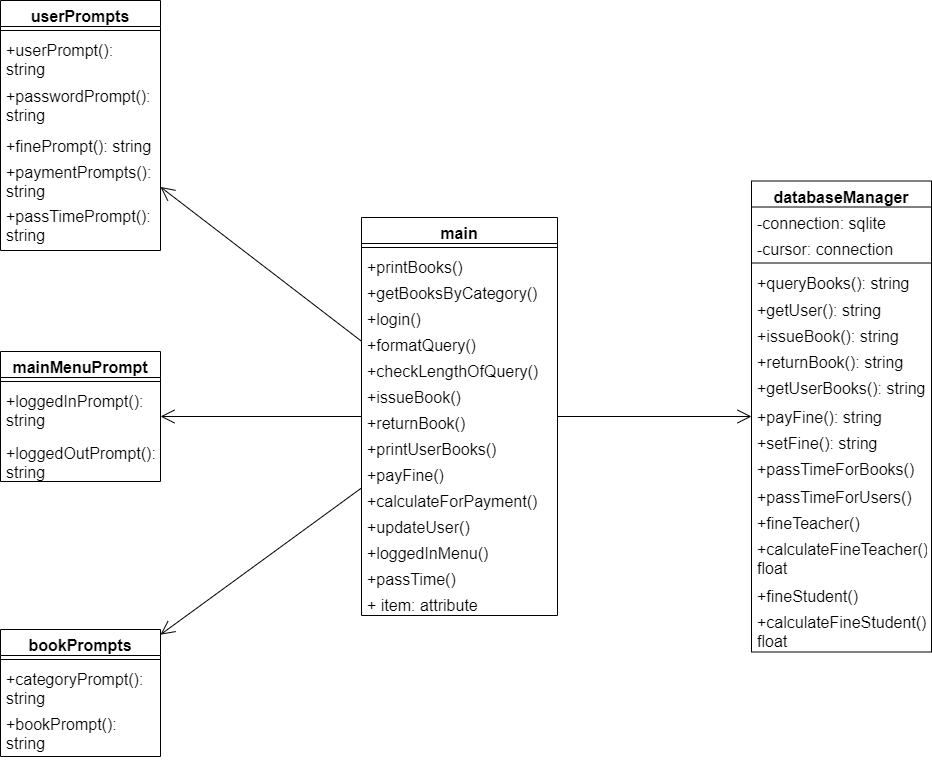

The diagram above was exported from draw.io. Its source (the exported page's mxGraphModel, read from the mxfile embedded in the PNG):
<mxGraphModel dx="2120" dy="1112" grid="0" gridSize="10" guides="1" tooltips="1" connect="1" arrows="1" fold="1" page="0" pageScale="1" pageWidth="850" pageHeight="1100" math="0" shadow="0">
  <root>
    <mxCell id="0" />
    <mxCell id="1" parent="0" />
    <mxCell id="XRdQFpwhuBwlunzx0hv_-1" value="main" style="swimlane;fontStyle=1;align=center;verticalAlign=top;childLayout=stackLayout;horizontal=1;startSize=26;horizontalStack=0;resizeParent=1;resizeParentMax=0;resizeLast=0;collapsible=1;marginBottom=0;whiteSpace=wrap;html=1;fontSize=16;" parent="1" vertex="1">
      <mxGeometry x="120" y="154" width="196" height="398" as="geometry" />
    </mxCell>
    <mxCell id="XRdQFpwhuBwlunzx0hv_-3" value="" style="line;strokeWidth=1;fillColor=none;align=left;verticalAlign=middle;spacingTop=-1;spacingLeft=3;spacingRight=3;rotatable=0;labelPosition=right;points=[];portConstraint=eastwest;strokeColor=inherit;fontSize=16;" parent="XRdQFpwhuBwlunzx0hv_-1" vertex="1">
      <mxGeometry y="26" width="196" height="8" as="geometry" />
    </mxCell>
    <mxCell id="XRdQFpwhuBwlunzx0hv_-4" value="+printBooks()" style="text;strokeColor=none;fillColor=none;align=left;verticalAlign=top;spacingLeft=4;spacingRight=4;overflow=hidden;rotatable=0;points=[[0,0.5],[1,0.5]];portConstraint=eastwest;whiteSpace=wrap;html=1;fontSize=16;" parent="XRdQFpwhuBwlunzx0hv_-1" vertex="1">
      <mxGeometry y="34" width="196" height="26" as="geometry" />
    </mxCell>
    <mxCell id="XRdQFpwhuBwlunzx0hv_-5" value="+getBooksByCategory()" style="text;strokeColor=none;fillColor=none;align=left;verticalAlign=top;spacingLeft=4;spacingRight=4;overflow=hidden;rotatable=0;points=[[0,0.5],[1,0.5]];portConstraint=eastwest;whiteSpace=wrap;html=1;fontSize=16;" parent="XRdQFpwhuBwlunzx0hv_-1" vertex="1">
      <mxGeometry y="60" width="196" height="26" as="geometry" />
    </mxCell>
    <mxCell id="XRdQFpwhuBwlunzx0hv_-6" value="+login()" style="text;strokeColor=none;fillColor=none;align=left;verticalAlign=top;spacingLeft=4;spacingRight=4;overflow=hidden;rotatable=0;points=[[0,0.5],[1,0.5]];portConstraint=eastwest;whiteSpace=wrap;html=1;fontSize=16;" parent="XRdQFpwhuBwlunzx0hv_-1" vertex="1">
      <mxGeometry y="86" width="196" height="26" as="geometry" />
    </mxCell>
    <mxCell id="XRdQFpwhuBwlunzx0hv_-7" value="+formatQuery()" style="text;strokeColor=none;fillColor=none;align=left;verticalAlign=top;spacingLeft=4;spacingRight=4;overflow=hidden;rotatable=0;points=[[0,0.5],[1,0.5]];portConstraint=eastwest;whiteSpace=wrap;html=1;fontSize=16;" parent="XRdQFpwhuBwlunzx0hv_-1" vertex="1">
      <mxGeometry y="112" width="196" height="26" as="geometry" />
    </mxCell>
    <mxCell id="XRdQFpwhuBwlunzx0hv_-8" value="+checkLengthOfQuery()" style="text;strokeColor=none;fillColor=none;align=left;verticalAlign=top;spacingLeft=4;spacingRight=4;overflow=hidden;rotatable=0;points=[[0,0.5],[1,0.5]];portConstraint=eastwest;whiteSpace=wrap;html=1;fontSize=16;" parent="XRdQFpwhuBwlunzx0hv_-1" vertex="1">
      <mxGeometry y="138" width="196" height="26" as="geometry" />
    </mxCell>
    <mxCell id="XRdQFpwhuBwlunzx0hv_-9" value="+issueBook()" style="text;strokeColor=none;fillColor=none;align=left;verticalAlign=top;spacingLeft=4;spacingRight=4;overflow=hidden;rotatable=0;points=[[0,0.5],[1,0.5]];portConstraint=eastwest;whiteSpace=wrap;html=1;fontSize=16;" parent="XRdQFpwhuBwlunzx0hv_-1" vertex="1">
      <mxGeometry y="164" width="196" height="26" as="geometry" />
    </mxCell>
    <mxCell id="XRdQFpwhuBwlunzx0hv_-10" value="+returnBook()" style="text;strokeColor=none;fillColor=none;align=left;verticalAlign=top;spacingLeft=4;spacingRight=4;overflow=hidden;rotatable=0;points=[[0,0.5],[1,0.5]];portConstraint=eastwest;whiteSpace=wrap;html=1;fontSize=16;" parent="XRdQFpwhuBwlunzx0hv_-1" vertex="1">
      <mxGeometry y="190" width="196" height="26" as="geometry" />
    </mxCell>
    <mxCell id="XRdQFpwhuBwlunzx0hv_-11" value="+printUserBooks()" style="text;strokeColor=none;fillColor=none;align=left;verticalAlign=top;spacingLeft=4;spacingRight=4;overflow=hidden;rotatable=0;points=[[0,0.5],[1,0.5]];portConstraint=eastwest;whiteSpace=wrap;html=1;fontSize=16;" parent="XRdQFpwhuBwlunzx0hv_-1" vertex="1">
      <mxGeometry y="216" width="196" height="26" as="geometry" />
    </mxCell>
    <mxCell id="XRdQFpwhuBwlunzx0hv_-12" value="+payFine()" style="text;strokeColor=none;fillColor=none;align=left;verticalAlign=top;spacingLeft=4;spacingRight=4;overflow=hidden;rotatable=0;points=[[0,0.5],[1,0.5]];portConstraint=eastwest;whiteSpace=wrap;html=1;fontSize=16;" parent="XRdQFpwhuBwlunzx0hv_-1" vertex="1">
      <mxGeometry y="242" width="196" height="26" as="geometry" />
    </mxCell>
    <mxCell id="XRdQFpwhuBwlunzx0hv_-13" value="+calculateForPayment()" style="text;strokeColor=none;fillColor=none;align=left;verticalAlign=top;spacingLeft=4;spacingRight=4;overflow=hidden;rotatable=0;points=[[0,0.5],[1,0.5]];portConstraint=eastwest;whiteSpace=wrap;html=1;fontSize=16;" parent="XRdQFpwhuBwlunzx0hv_-1" vertex="1">
      <mxGeometry y="268" width="196" height="26" as="geometry" />
    </mxCell>
    <mxCell id="XRdQFpwhuBwlunzx0hv_-18" value="+updateUser()" style="text;strokeColor=none;fillColor=none;align=left;verticalAlign=top;spacingLeft=4;spacingRight=4;overflow=hidden;rotatable=0;points=[[0,0.5],[1,0.5]];portConstraint=eastwest;whiteSpace=wrap;html=1;fontSize=16;" parent="XRdQFpwhuBwlunzx0hv_-1" vertex="1">
      <mxGeometry y="294" width="196" height="26" as="geometry" />
    </mxCell>
    <mxCell id="XRdQFpwhuBwlunzx0hv_-19" value="+loggedInMenu()" style="text;strokeColor=none;fillColor=none;align=left;verticalAlign=top;spacingLeft=4;spacingRight=4;overflow=hidden;rotatable=0;points=[[0,0.5],[1,0.5]];portConstraint=eastwest;whiteSpace=wrap;html=1;fontSize=16;" parent="XRdQFpwhuBwlunzx0hv_-1" vertex="1">
      <mxGeometry y="320" width="196" height="26" as="geometry" />
    </mxCell>
    <mxCell id="XRdQFpwhuBwlunzx0hv_-20" value="+passTime()" style="text;strokeColor=none;fillColor=none;align=left;verticalAlign=top;spacingLeft=4;spacingRight=4;overflow=hidden;rotatable=0;points=[[0,0.5],[1,0.5]];portConstraint=eastwest;whiteSpace=wrap;html=1;fontSize=16;" parent="XRdQFpwhuBwlunzx0hv_-1" vertex="1">
      <mxGeometry y="346" width="196" height="26" as="geometry" />
    </mxCell>
    <mxCell id="XRdQFpwhuBwlunzx0hv_-21" value="+ item: attribute" style="text;strokeColor=none;fillColor=none;align=left;verticalAlign=top;spacingLeft=4;spacingRight=4;overflow=hidden;rotatable=0;points=[[0,0.5],[1,0.5]];portConstraint=eastwest;whiteSpace=wrap;html=1;fontSize=16;" parent="XRdQFpwhuBwlunzx0hv_-1" vertex="1">
      <mxGeometry y="372" width="196" height="26" as="geometry" />
    </mxCell>
    <mxCell id="QOGsf-ikT3of8usDOHaO-1" value="bookPrompts" style="swimlane;fontStyle=1;align=center;verticalAlign=top;childLayout=stackLayout;horizontal=1;startSize=26;horizontalStack=0;resizeParent=1;resizeParentMax=0;resizeLast=0;collapsible=1;marginBottom=0;whiteSpace=wrap;html=1;fontSize=16;" vertex="1" parent="1">
      <mxGeometry x="-241" y="566" width="160" height="127" as="geometry" />
    </mxCell>
    <mxCell id="QOGsf-ikT3of8usDOHaO-2" value="" style="line;strokeWidth=1;fillColor=none;align=left;verticalAlign=middle;spacingTop=-1;spacingLeft=3;spacingRight=3;rotatable=0;labelPosition=right;points=[];portConstraint=eastwest;strokeColor=inherit;fontSize=16;" vertex="1" parent="QOGsf-ikT3of8usDOHaO-1">
      <mxGeometry y="26" width="160" height="8" as="geometry" />
    </mxCell>
    <mxCell id="QOGsf-ikT3of8usDOHaO-3" value="+categoryPrompt(): string" style="text;strokeColor=none;fillColor=none;align=left;verticalAlign=top;spacingLeft=4;spacingRight=4;overflow=hidden;rotatable=0;points=[[0,0.5],[1,0.5]];portConstraint=eastwest;whiteSpace=wrap;html=1;fontSize=16;" vertex="1" parent="QOGsf-ikT3of8usDOHaO-1">
      <mxGeometry y="34" width="160" height="45" as="geometry" />
    </mxCell>
    <mxCell id="QOGsf-ikT3of8usDOHaO-4" value="+bookPrompt(): string" style="text;strokeColor=none;fillColor=none;align=left;verticalAlign=top;spacingLeft=4;spacingRight=4;overflow=hidden;rotatable=0;points=[[0,0.5],[1,0.5]];portConstraint=eastwest;whiteSpace=wrap;html=1;fontSize=16;" vertex="1" parent="QOGsf-ikT3of8usDOHaO-1">
      <mxGeometry y="79" width="160" height="48" as="geometry" />
    </mxCell>
    <mxCell id="QOGsf-ikT3of8usDOHaO-5" value="databaseManager" style="swimlane;fontStyle=1;align=center;verticalAlign=top;childLayout=stackLayout;horizontal=1;startSize=26;horizontalStack=0;resizeParent=1;resizeParentMax=0;resizeLast=0;collapsible=1;marginBottom=0;whiteSpace=wrap;html=1;fontSize=16;" vertex="1" parent="1">
      <mxGeometry x="510" y="117.5" width="180" height="471" as="geometry" />
    </mxCell>
    <mxCell id="QOGsf-ikT3of8usDOHaO-6" value="-connection: sqlite" style="text;strokeColor=none;fillColor=none;align=left;verticalAlign=top;spacingLeft=4;spacingRight=4;overflow=hidden;rotatable=0;points=[[0,0.5],[1,0.5]];portConstraint=eastwest;whiteSpace=wrap;html=1;fontSize=16;" vertex="1" parent="QOGsf-ikT3of8usDOHaO-5">
      <mxGeometry y="26" width="180" height="26" as="geometry" />
    </mxCell>
    <mxCell id="QOGsf-ikT3of8usDOHaO-7" value="-cursor: connection" style="text;strokeColor=none;fillColor=none;align=left;verticalAlign=top;spacingLeft=4;spacingRight=4;overflow=hidden;rotatable=0;points=[[0,0.5],[1,0.5]];portConstraint=eastwest;whiteSpace=wrap;html=1;fontSize=16;" vertex="1" parent="QOGsf-ikT3of8usDOHaO-5">
      <mxGeometry y="52" width="180" height="26" as="geometry" />
    </mxCell>
    <mxCell id="QOGsf-ikT3of8usDOHaO-8" value="" style="line;strokeWidth=1;fillColor=none;align=left;verticalAlign=middle;spacingTop=-1;spacingLeft=3;spacingRight=3;rotatable=0;labelPosition=right;points=[];portConstraint=eastwest;strokeColor=inherit;fontSize=16;" vertex="1" parent="QOGsf-ikT3of8usDOHaO-5">
      <mxGeometry y="78" width="180" height="8" as="geometry" />
    </mxCell>
    <mxCell id="QOGsf-ikT3of8usDOHaO-9" value="+queryBooks(): string" style="text;strokeColor=none;fillColor=none;align=left;verticalAlign=top;spacingLeft=4;spacingRight=4;overflow=hidden;rotatable=0;points=[[0,0.5],[1,0.5]];portConstraint=eastwest;whiteSpace=wrap;html=1;fontSize=16;" vertex="1" parent="QOGsf-ikT3of8usDOHaO-5">
      <mxGeometry y="86" width="180" height="27" as="geometry" />
    </mxCell>
    <mxCell id="QOGsf-ikT3of8usDOHaO-10" value="+getUser(): string" style="text;strokeColor=none;fillColor=none;align=left;verticalAlign=top;spacingLeft=4;spacingRight=4;overflow=hidden;rotatable=0;points=[[0,0.5],[1,0.5]];portConstraint=eastwest;whiteSpace=wrap;html=1;fontSize=16;" vertex="1" parent="QOGsf-ikT3of8usDOHaO-5">
      <mxGeometry y="113" width="180" height="26" as="geometry" />
    </mxCell>
    <mxCell id="QOGsf-ikT3of8usDOHaO-11" value="+issueBook(): string" style="text;strokeColor=none;fillColor=none;align=left;verticalAlign=top;spacingLeft=4;spacingRight=4;overflow=hidden;rotatable=0;points=[[0,0.5],[1,0.5]];portConstraint=eastwest;whiteSpace=wrap;html=1;fontSize=16;" vertex="1" parent="QOGsf-ikT3of8usDOHaO-5">
      <mxGeometry y="139" width="180" height="26" as="geometry" />
    </mxCell>
    <mxCell id="QOGsf-ikT3of8usDOHaO-12" value="+returnBook(): string" style="text;strokeColor=none;fillColor=none;align=left;verticalAlign=top;spacingLeft=4;spacingRight=4;overflow=hidden;rotatable=0;points=[[0,0.5],[1,0.5]];portConstraint=eastwest;whiteSpace=wrap;html=1;fontSize=16;" vertex="1" parent="QOGsf-ikT3of8usDOHaO-5">
      <mxGeometry y="165" width="180" height="26" as="geometry" />
    </mxCell>
    <mxCell id="QOGsf-ikT3of8usDOHaO-13" value="+getUserBooks(): string" style="text;strokeColor=none;fillColor=none;align=left;verticalAlign=top;spacingLeft=4;spacingRight=4;overflow=hidden;rotatable=0;points=[[0,0.5],[1,0.5]];portConstraint=eastwest;whiteSpace=wrap;html=1;fontSize=16;" vertex="1" parent="QOGsf-ikT3of8usDOHaO-5">
      <mxGeometry y="191" width="180" height="29" as="geometry" />
    </mxCell>
    <mxCell id="QOGsf-ikT3of8usDOHaO-14" value="+payFine(): string" style="text;strokeColor=none;fillColor=none;align=left;verticalAlign=top;spacingLeft=4;spacingRight=4;overflow=hidden;rotatable=0;points=[[0,0.5],[1,0.5]];portConstraint=eastwest;whiteSpace=wrap;html=1;fontSize=16;" vertex="1" parent="QOGsf-ikT3of8usDOHaO-5">
      <mxGeometry y="220" width="180" height="26" as="geometry" />
    </mxCell>
    <mxCell id="QOGsf-ikT3of8usDOHaO-15" value="+setFine(): string" style="text;strokeColor=none;fillColor=none;align=left;verticalAlign=top;spacingLeft=4;spacingRight=4;overflow=hidden;rotatable=0;points=[[0,0.5],[1,0.5]];portConstraint=eastwest;whiteSpace=wrap;html=1;fontSize=16;" vertex="1" parent="QOGsf-ikT3of8usDOHaO-5">
      <mxGeometry y="246" width="180" height="26" as="geometry" />
    </mxCell>
    <mxCell id="QOGsf-ikT3of8usDOHaO-16" value="+passTimeForBooks()" style="text;strokeColor=none;fillColor=none;align=left;verticalAlign=top;spacingLeft=4;spacingRight=4;overflow=hidden;rotatable=0;points=[[0,0.5],[1,0.5]];portConstraint=eastwest;whiteSpace=wrap;html=1;fontSize=16;" vertex="1" parent="QOGsf-ikT3of8usDOHaO-5">
      <mxGeometry y="272" width="180" height="28" as="geometry" />
    </mxCell>
    <mxCell id="QOGsf-ikT3of8usDOHaO-17" value="+passTimeForUsers()" style="text;strokeColor=none;fillColor=none;align=left;verticalAlign=top;spacingLeft=4;spacingRight=4;overflow=hidden;rotatable=0;points=[[0,0.5],[1,0.5]];portConstraint=eastwest;whiteSpace=wrap;html=1;fontSize=16;" vertex="1" parent="QOGsf-ikT3of8usDOHaO-5">
      <mxGeometry y="300" width="180" height="26" as="geometry" />
    </mxCell>
    <mxCell id="QOGsf-ikT3of8usDOHaO-18" value="+fineTeacher()" style="text;strokeColor=none;fillColor=none;align=left;verticalAlign=top;spacingLeft=4;spacingRight=4;overflow=hidden;rotatable=0;points=[[0,0.5],[1,0.5]];portConstraint=eastwest;whiteSpace=wrap;html=1;fontSize=16;" vertex="1" parent="QOGsf-ikT3of8usDOHaO-5">
      <mxGeometry y="326" width="180" height="26" as="geometry" />
    </mxCell>
    <mxCell id="QOGsf-ikT3of8usDOHaO-19" value="+calculateFineTeacher(): float" style="text;strokeColor=none;fillColor=none;align=left;verticalAlign=top;spacingLeft=4;spacingRight=4;overflow=hidden;rotatable=0;points=[[0,0.5],[1,0.5]];portConstraint=eastwest;whiteSpace=wrap;html=1;fontSize=16;" vertex="1" parent="QOGsf-ikT3of8usDOHaO-5">
      <mxGeometry y="352" width="180" height="47" as="geometry" />
    </mxCell>
    <mxCell id="QOGsf-ikT3of8usDOHaO-20" value="+fineStudent()" style="text;strokeColor=none;fillColor=none;align=left;verticalAlign=top;spacingLeft=4;spacingRight=4;overflow=hidden;rotatable=0;points=[[0,0.5],[1,0.5]];portConstraint=eastwest;whiteSpace=wrap;html=1;fontSize=16;" vertex="1" parent="QOGsf-ikT3of8usDOHaO-5">
      <mxGeometry y="399" width="180" height="26" as="geometry" />
    </mxCell>
    <mxCell id="QOGsf-ikT3of8usDOHaO-21" value="+calculateFineStudent(): float" style="text;strokeColor=none;fillColor=none;align=left;verticalAlign=top;spacingLeft=4;spacingRight=4;overflow=hidden;rotatable=0;points=[[0,0.5],[1,0.5]];portConstraint=eastwest;whiteSpace=wrap;html=1;fontSize=16;" vertex="1" parent="QOGsf-ikT3of8usDOHaO-5">
      <mxGeometry y="425" width="180" height="46" as="geometry" />
    </mxCell>
    <mxCell id="QOGsf-ikT3of8usDOHaO-22" value="mainMenuPrompt" style="swimlane;fontStyle=1;align=center;verticalAlign=top;childLayout=stackLayout;horizontal=1;startSize=26;horizontalStack=0;resizeParent=1;resizeParentMax=0;resizeLast=0;collapsible=1;marginBottom=0;whiteSpace=wrap;html=1;fontSize=16;" vertex="1" parent="1">
      <mxGeometry x="-241" y="288" width="160" height="130" as="geometry" />
    </mxCell>
    <mxCell id="QOGsf-ikT3of8usDOHaO-23" value="" style="line;strokeWidth=1;fillColor=none;align=left;verticalAlign=middle;spacingTop=-1;spacingLeft=3;spacingRight=3;rotatable=0;labelPosition=right;points=[];portConstraint=eastwest;strokeColor=inherit;fontSize=16;" vertex="1" parent="QOGsf-ikT3of8usDOHaO-22">
      <mxGeometry y="26" width="160" height="8" as="geometry" />
    </mxCell>
    <mxCell id="QOGsf-ikT3of8usDOHaO-24" value="+loggedInPrompt(): string" style="text;strokeColor=none;fillColor=none;align=left;verticalAlign=top;spacingLeft=4;spacingRight=4;overflow=hidden;rotatable=0;points=[[0,0.5],[1,0.5]];portConstraint=eastwest;whiteSpace=wrap;html=1;fontSize=16;" vertex="1" parent="QOGsf-ikT3of8usDOHaO-22">
      <mxGeometry y="34" width="160" height="52" as="geometry" />
    </mxCell>
    <mxCell id="QOGsf-ikT3of8usDOHaO-25" value="+loggedOutPrompt(): string" style="text;strokeColor=none;fillColor=none;align=left;verticalAlign=top;spacingLeft=4;spacingRight=4;overflow=hidden;rotatable=0;points=[[0,0.5],[1,0.5]];portConstraint=eastwest;whiteSpace=wrap;html=1;fontSize=16;" vertex="1" parent="QOGsf-ikT3of8usDOHaO-22">
      <mxGeometry y="86" width="160" height="44" as="geometry" />
    </mxCell>
    <mxCell id="QOGsf-ikT3of8usDOHaO-26" value="userPrompts" style="swimlane;fontStyle=1;align=center;verticalAlign=top;childLayout=stackLayout;horizontal=1;startSize=26;horizontalStack=0;resizeParent=1;resizeParentMax=0;resizeLast=0;collapsible=1;marginBottom=0;whiteSpace=wrap;html=1;fontSize=16;" vertex="1" parent="1">
      <mxGeometry x="-241" y="-63" width="160" height="250" as="geometry" />
    </mxCell>
    <mxCell id="QOGsf-ikT3of8usDOHaO-27" value="" style="line;strokeWidth=1;fillColor=none;align=left;verticalAlign=middle;spacingTop=-1;spacingLeft=3;spacingRight=3;rotatable=0;labelPosition=right;points=[];portConstraint=eastwest;strokeColor=inherit;fontSize=16;" vertex="1" parent="QOGsf-ikT3of8usDOHaO-26">
      <mxGeometry y="26" width="160" height="8" as="geometry" />
    </mxCell>
    <mxCell id="QOGsf-ikT3of8usDOHaO-28" value="+userPrompt(): string" style="text;strokeColor=none;fillColor=none;align=left;verticalAlign=top;spacingLeft=4;spacingRight=4;overflow=hidden;rotatable=0;points=[[0,0.5],[1,0.5]];portConstraint=eastwest;whiteSpace=wrap;html=1;fontSize=16;" vertex="1" parent="QOGsf-ikT3of8usDOHaO-26">
      <mxGeometry y="34" width="160" height="46" as="geometry" />
    </mxCell>
    <mxCell id="QOGsf-ikT3of8usDOHaO-29" value="+passwordPrompt(): string" style="text;strokeColor=none;fillColor=none;align=left;verticalAlign=top;spacingLeft=4;spacingRight=4;overflow=hidden;rotatable=0;points=[[0,0.5],[1,0.5]];portConstraint=eastwest;whiteSpace=wrap;html=1;fontSize=16;" vertex="1" parent="QOGsf-ikT3of8usDOHaO-26">
      <mxGeometry y="80" width="160" height="50" as="geometry" />
    </mxCell>
    <mxCell id="QOGsf-ikT3of8usDOHaO-30" value="+finePrompt(): string" style="text;strokeColor=none;fillColor=none;align=left;verticalAlign=top;spacingLeft=4;spacingRight=4;overflow=hidden;rotatable=0;points=[[0,0.5],[1,0.5]];portConstraint=eastwest;whiteSpace=wrap;html=1;fontSize=16;" vertex="1" parent="QOGsf-ikT3of8usDOHaO-26">
      <mxGeometry y="130" width="160" height="26" as="geometry" />
    </mxCell>
    <mxCell id="QOGsf-ikT3of8usDOHaO-31" value="+paymentPrompts(): string" style="text;strokeColor=none;fillColor=none;align=left;verticalAlign=top;spacingLeft=4;spacingRight=4;overflow=hidden;rotatable=0;points=[[0,0.5],[1,0.5]];portConstraint=eastwest;whiteSpace=wrap;html=1;fontSize=16;" vertex="1" parent="QOGsf-ikT3of8usDOHaO-26">
      <mxGeometry y="156" width="160" height="44" as="geometry" />
    </mxCell>
    <mxCell id="QOGsf-ikT3of8usDOHaO-32" value="+passTimePrompt(): string" style="text;strokeColor=none;fillColor=none;align=left;verticalAlign=top;spacingLeft=4;spacingRight=4;overflow=hidden;rotatable=0;points=[[0,0.5],[1,0.5]];portConstraint=eastwest;whiteSpace=wrap;html=1;fontSize=16;" vertex="1" parent="QOGsf-ikT3of8usDOHaO-26">
      <mxGeometry y="200" width="160" height="50" as="geometry" />
    </mxCell>
    <mxCell id="QOGsf-ikT3of8usDOHaO-33" value="" style="endArrow=open;endFill=1;endSize=12;html=1;rounded=0;" edge="1" parent="1" source="XRdQFpwhuBwlunzx0hv_-1" target="QOGsf-ikT3of8usDOHaO-5">
      <mxGeometry width="160" relative="1" as="geometry">
        <mxPoint x="405" y="381" as="sourcePoint" />
        <mxPoint x="565" y="381" as="targetPoint" />
      </mxGeometry>
    </mxCell>
    <mxCell id="QOGsf-ikT3of8usDOHaO-34" value="" style="endArrow=open;endFill=1;endSize=12;html=1;rounded=0;" edge="1" parent="1" source="XRdQFpwhuBwlunzx0hv_-1" target="QOGsf-ikT3of8usDOHaO-22">
      <mxGeometry width="160" relative="1" as="geometry">
        <mxPoint x="-51" y="461" as="sourcePoint" />
        <mxPoint x="66" y="448" as="targetPoint" />
      </mxGeometry>
    </mxCell>
    <mxCell id="QOGsf-ikT3of8usDOHaO-35" value="" style="endArrow=open;endFill=1;endSize=12;html=1;rounded=0;" edge="1" parent="1" source="XRdQFpwhuBwlunzx0hv_-1" target="QOGsf-ikT3of8usDOHaO-1">
      <mxGeometry width="160" relative="1" as="geometry">
        <mxPoint x="130" y="363" as="sourcePoint" />
        <mxPoint x="-71" y="363" as="targetPoint" />
      </mxGeometry>
    </mxCell>
    <mxCell id="QOGsf-ikT3of8usDOHaO-36" value="" style="endArrow=open;endFill=1;endSize=12;html=1;rounded=0;" edge="1" parent="1" source="XRdQFpwhuBwlunzx0hv_-1" target="QOGsf-ikT3of8usDOHaO-26">
      <mxGeometry width="160" relative="1" as="geometry">
        <mxPoint x="-79" y="236" as="sourcePoint" />
        <mxPoint x="81" y="236" as="targetPoint" />
      </mxGeometry>
    </mxCell>
  </root>
</mxGraphModel>